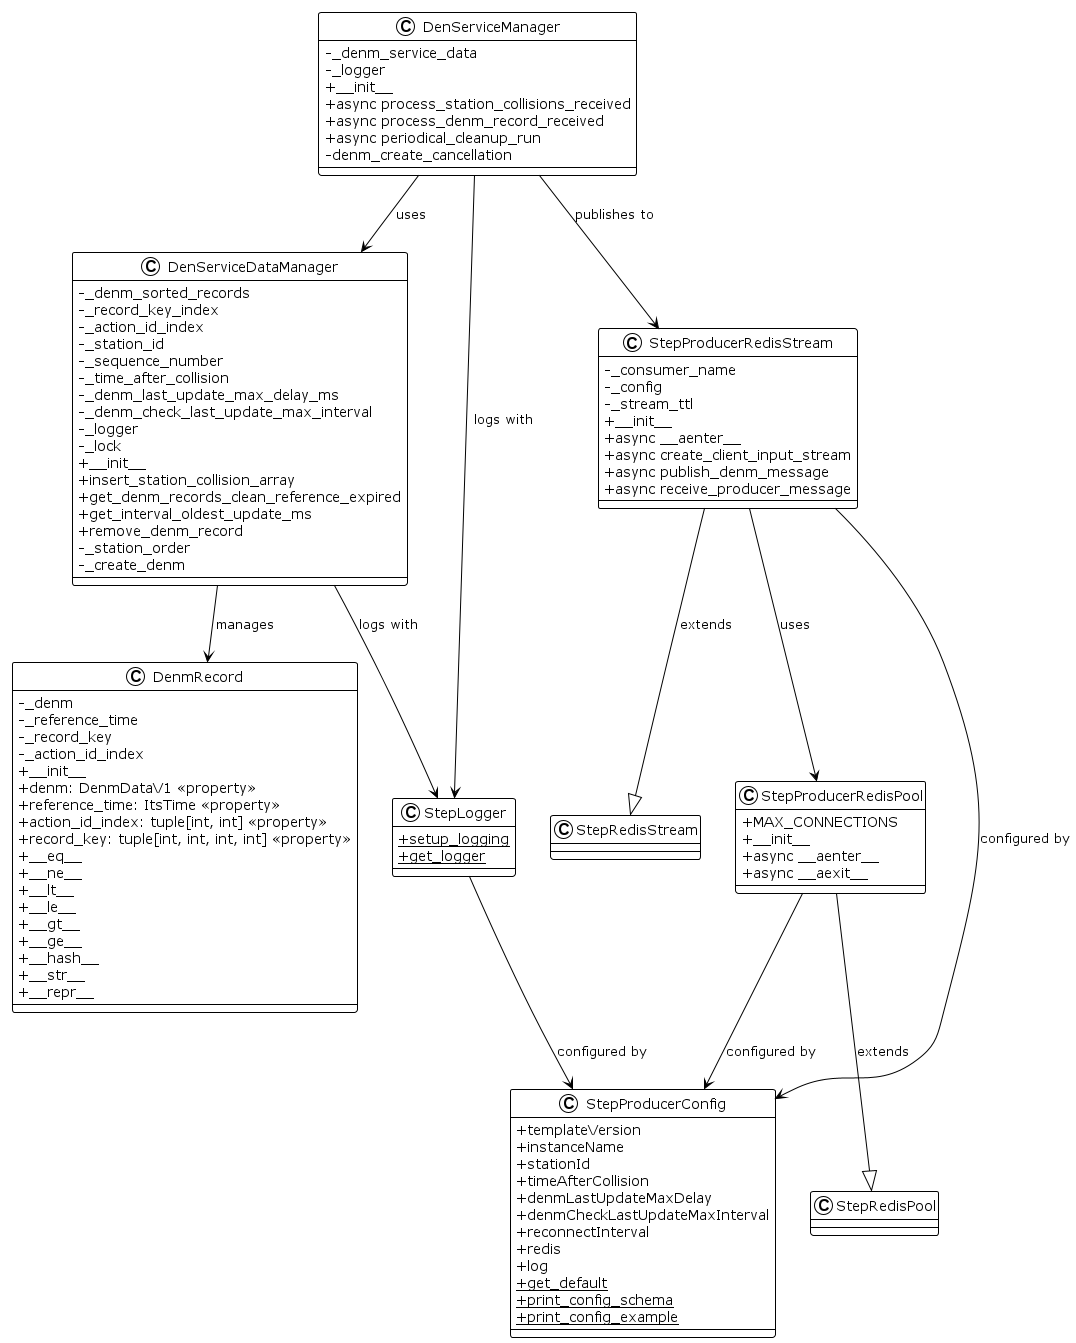

The diagram above was rendered by PlantUML. Its source (embedded in the PNG):
@startuml
!theme plain
skinparam classAttributeIconSize 0

class DenServiceManager {
   -_denm_service_data
   -_logger
   +__init__
   +async process_station_collisions_received
   +async process_denm_record_received
   +async periodical_cleanup_run
   -denm_create_cancellation
}

class DenServiceDataManager {
   -_denm_sorted_records
   -_record_key_index
   -_action_id_index
   -_station_id
   -_sequence_number
   -_time_after_collision
   -_denm_last_update_max_delay_ms
   -_denm_check_last_update_max_interval
   -_logger
   -_lock
   +__init__
   +insert_station_collision_array
   +get_denm_records_clean_reference_expired
   +get_interval_oldest_update_ms
   +remove_denm_record
   -_station_order
   -_create_denm
}

class DenmRecord {
   -_denm
   -_reference_time
   -_record_key
   -_action_id_index
   +__init__
   +denm: DenmDataV1 <<property>>
   +reference_time: ItsTime <<property>>
   +action_id_index: tuple[int, int] <<property>>
   +record_key: tuple[int, int, int, int] <<property>>
   +__eq__
   +__ne__
   +__lt__
   +__le__
   +__gt__
   +__ge__
   +__hash__
   +__str__
   +__repr__
}

class StepProducerConfig {
   +templateVersion
   +instanceName
   +stationId
   +timeAfterCollision
   +denmLastUpdateMaxDelay
   +denmCheckLastUpdateMaxInterval
   +reconnectInterval
   +redis
   +log
   +{static} get_default
   +{static} print_config_schema
   +{static} print_config_example
}

class StepProducerRedisPool {
   +MAX_CONNECTIONS
   +__init__
   +async __aenter__
   +async __aexit__
}

class StepProducerRedisStream {
   -_consumer_name
   -_config
   -_stream_ttl
   +__init__
   +async __aenter__
   +async create_client_input_stream
   +async publish_denm_message
   +async receive_producer_message
}

class StepLogger {
   +{static} setup_logging
   +{static} get_logger
}

DenServiceManager --> DenServiceDataManager : uses
DenServiceManager --> StepProducerRedisStream : publishes to
DenServiceManager --> StepLogger : logs with

DenServiceDataManager --> DenmRecord : manages
DenServiceDataManager --> StepLogger : logs with

StepProducerRedisStream --> StepProducerRedisPool : uses
StepProducerRedisStream --> StepProducerConfig : configured by

StepProducerRedisPool --> StepProducerConfig : configured by

StepLogger --> StepProducerConfig : configured by

StepProducerRedisPool --|> StepRedisPool : extends
StepProducerRedisStream --|> StepRedisStream : extends
@enduml